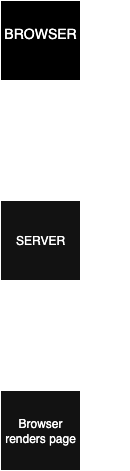

The diagram above was exported from draw.io. Its source (the exported page's mxGraphModel, read from the mxfile embedded in the PNG):
<mxGraphModel dx="1216" dy="785" grid="1" gridSize="10" guides="1" tooltips="1" connect="1" arrows="1" fold="1" page="1" pageScale="1" pageWidth="850" pageHeight="1100" math="0" shadow="0">
  <root>
    <mxCell id="0" />
    <mxCell id="1" parent="0" />
    <mxCell id="sku5U9xnbSPF1Smwosn5-3" style="edgeStyle=orthogonalEdgeStyle;rounded=0;orthogonalLoop=1;jettySize=auto;html=1;" edge="1" parent="1" source="sku5U9xnbSPF1Smwosn5-1" target="sku5U9xnbSPF1Smwosn5-4">
      <mxGeometry relative="1" as="geometry">
        <mxPoint x="180" y="470" as="targetPoint" />
        <Array as="points">
          <mxPoint x="180" y="370" />
          <mxPoint x="180" y="370" />
        </Array>
      </mxGeometry>
    </mxCell>
    <mxCell id="sku5U9xnbSPF1Smwosn5-1" value="&lt;font style=&quot;font-size: 14px;&quot;&gt;BROWSER&lt;/font&gt;&lt;div&gt;&lt;br&gt;&lt;/div&gt;" style="whiteSpace=wrap;html=1;aspect=fixed;strokeColor=default;gradientColor=none;fillColor=light-dark(default, #ffffff);align=center;" vertex="1" parent="1">
      <mxGeometry x="140" y="230" width="80" height="80" as="geometry" />
    </mxCell>
    <mxCell id="sku5U9xnbSPF1Smwosn5-6" style="edgeStyle=orthogonalEdgeStyle;rounded=0;orthogonalLoop=1;jettySize=auto;html=1;" edge="1" parent="1" source="sku5U9xnbSPF1Smwosn5-4" target="sku5U9xnbSPF1Smwosn5-8">
      <mxGeometry relative="1" as="geometry">
        <mxPoint x="180" y="660" as="targetPoint" />
      </mxGeometry>
    </mxCell>
    <mxCell id="sku5U9xnbSPF1Smwosn5-4" value="&lt;div&gt;SERVER&lt;/div&gt;" style="whiteSpace=wrap;html=1;aspect=fixed;" vertex="1" parent="1">
      <mxGeometry x="140" y="430" width="80" height="80" as="geometry" />
    </mxCell>
    <mxCell id="sku5U9xnbSPF1Smwosn5-5" value="GET REQUEST&lt;div&gt;&lt;br&gt;&lt;/div&gt;" style="text;html=1;align=center;verticalAlign=middle;whiteSpace=wrap;rounded=0;" vertex="1" parent="1">
      <mxGeometry x="200" y="350" width="60" height="30" as="geometry" />
    </mxCell>
    <mxCell id="sku5U9xnbSPF1Smwosn5-8" value="Browser renders page" style="whiteSpace=wrap;html=1;aspect=fixed;" vertex="1" parent="1">
      <mxGeometry x="140" y="620" width="80" height="80" as="geometry" />
    </mxCell>
    <mxCell id="sku5U9xnbSPF1Smwosn5-9" value="Return HTML,CSS,JS" style="text;html=1;align=center;verticalAlign=middle;whiteSpace=wrap;rounded=0;" vertex="1" parent="1">
      <mxGeometry x="200" y="550" width="60" height="30" as="geometry" />
    </mxCell>
  </root>
</mxGraphModel>